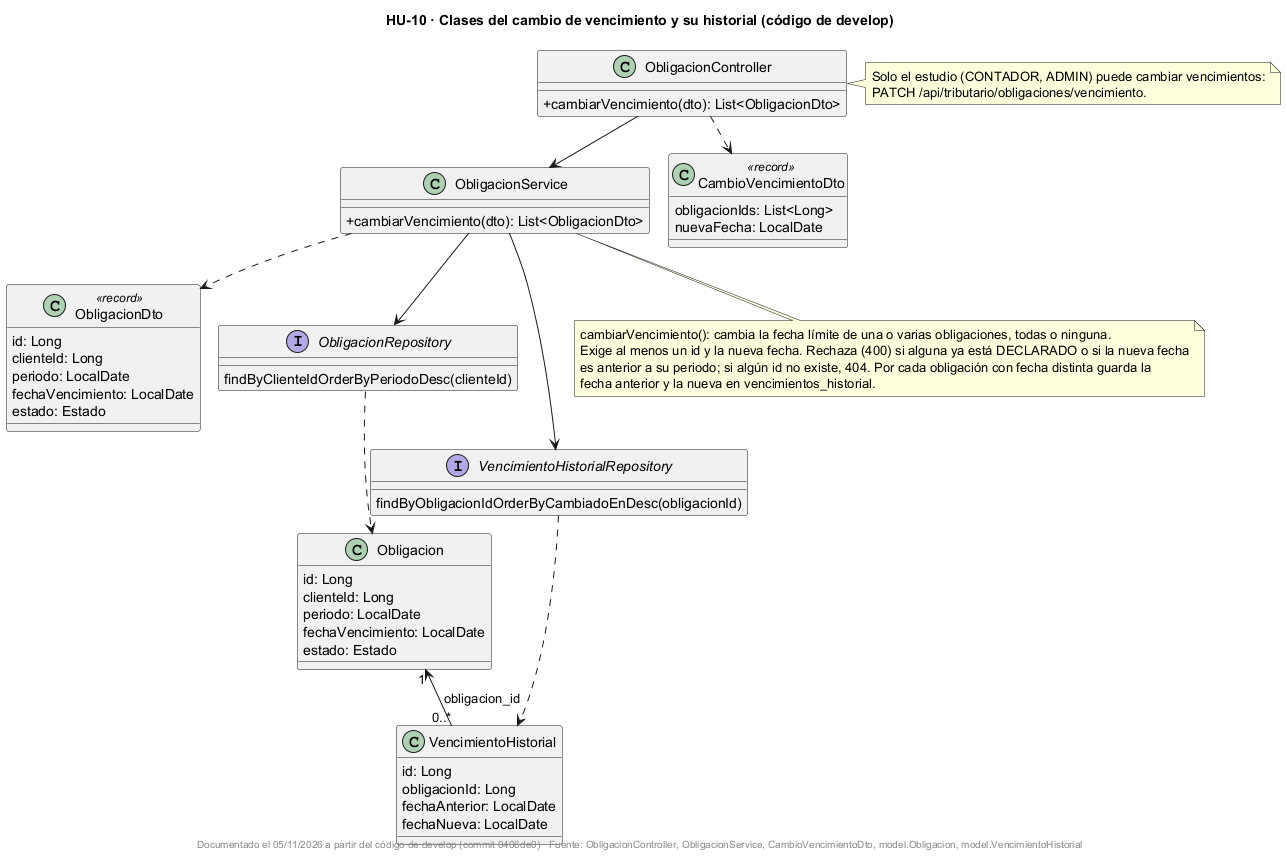

The diagram above was rendered by PlantUML. Its source (embedded in the PNG):
@startuml
!pragma layout smetana
title HU-10 · Clases del cambio de vencimiento y su historial (código de develop)
skinparam classAttributeIconSize 0
skinparam shadowing false

class ObligacionController {
  +cambiarVencimiento(dto): List<ObligacionDto>
}

class ObligacionService {
  +cambiarVencimiento(dto): List<ObligacionDto>
}

class CambioVencimientoDto <<record>> {
  obligacionIds: List<Long>
  nuevaFecha: LocalDate
}

class Obligacion {
  id: Long
  clienteId: Long
  periodo: LocalDate
  fechaVencimiento: LocalDate
  estado: Estado
}

class VencimientoHistorial {
  id: Long
  obligacionId: Long
  fechaAnterior: LocalDate
  fechaNueva: LocalDate
}

class ObligacionDto <<record>> {
  id: Long
  clienteId: Long
  periodo: LocalDate
  fechaVencimiento: LocalDate
  estado: Estado
}

interface ObligacionRepository {
  findByClienteIdOrderByPeriodoDesc(clienteId)
}
interface VencimientoHistorialRepository {
  findByObligacionIdOrderByCambiadoEnDesc(obligacionId)
}

ObligacionController --> ObligacionService
ObligacionController ..> CambioVencimientoDto
ObligacionService --> ObligacionRepository
ObligacionService --> VencimientoHistorialRepository
ObligacionService ..> ObligacionDto
ObligacionRepository ..> Obligacion
VencimientoHistorialRepository ..> VencimientoHistorial
Obligacion "1" <-- "0..*" VencimientoHistorial : obligacion_id

note bottom of ObligacionService
  cambiarVencimiento(): cambia la fecha límite de una o varias obligaciones, todas o ninguna.
  Exige al menos un id y la nueva fecha. Rechaza (400) si alguna ya está DECLARADO o si la nueva fecha
  es anterior a su periodo; si algún id no existe, 404. Por cada obligación con fecha distinta guarda la
  fecha anterior y la nueva en vencimientos_historial.
end note

note right of ObligacionController
  Solo el estudio (CONTADOR, ADMIN) puede cambiar vencimientos:
  PATCH /api/tributario/obligaciones/vencimiento.
end note

footer Documentado el 05/11/2026 a partir del código de develop (commit 0406de0) · Fuente: ObligacionController, ObligacionService, CambioVencimientoDto, model.Obligacion, model.VencimientoHistorial
@enduml